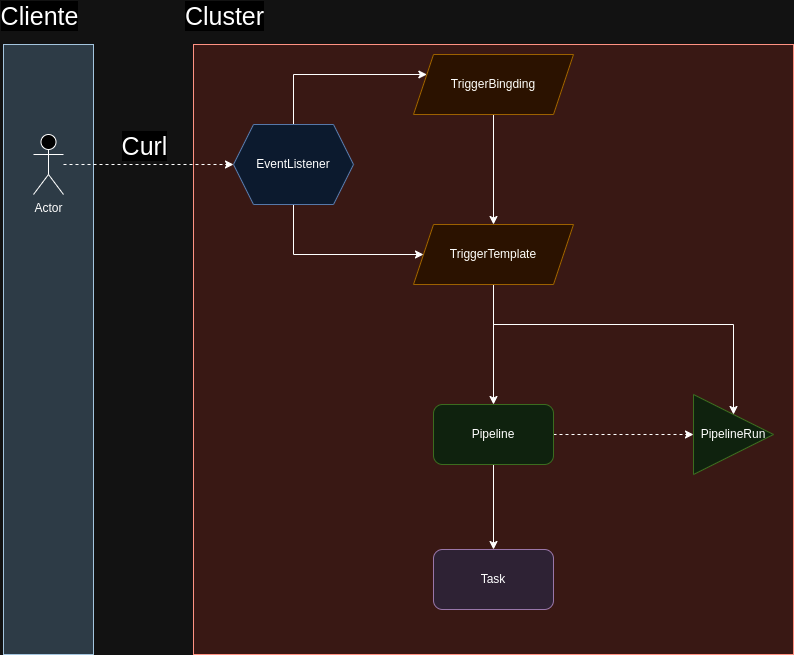

The diagram above was exported from draw.io. Its source (the exported page's mxGraphModel, read from the mxfile embedded in the PNG):
<mxGraphModel dx="1434" dy="740" grid="1" gridSize="10" guides="1" tooltips="1" connect="1" arrows="1" fold="1" page="1" pageScale="1" pageWidth="827" pageHeight="1169" math="0" shadow="0">
  <root>
    <mxCell id="0" />
    <mxCell id="1" parent="0" />
    <mxCell id="wgZjU7KqQt9MiSAjCHMR-23" value="" style="rounded=0;whiteSpace=wrap;html=1;fillColor=#fad9d5;strokeColor=#ae4132;" vertex="1" parent="1">
      <mxGeometry x="210" y="60" width="600" height="610" as="geometry" />
    </mxCell>
    <mxCell id="wgZjU7KqQt9MiSAjCHMR-22" value="" style="rounded=0;whiteSpace=wrap;html=1;fillColor=#bac8d3;strokeColor=#23445d;" vertex="1" parent="1">
      <mxGeometry x="20" y="60" width="90" height="610" as="geometry" />
    </mxCell>
    <mxCell id="wgZjU7KqQt9MiSAjCHMR-4" style="edgeStyle=orthogonalEdgeStyle;rounded=0;orthogonalLoop=1;jettySize=auto;html=1;entryX=0;entryY=0.5;entryDx=0;entryDy=0;dashed=1;" edge="1" parent="1" source="wgZjU7KqQt9MiSAjCHMR-1" target="wgZjU7KqQt9MiSAjCHMR-3">
      <mxGeometry relative="1" as="geometry" />
    </mxCell>
    <mxCell id="wgZjU7KqQt9MiSAjCHMR-6" style="edgeStyle=orthogonalEdgeStyle;rounded=0;orthogonalLoop=1;jettySize=auto;html=1;" edge="1" parent="1" source="wgZjU7KqQt9MiSAjCHMR-1" target="wgZjU7KqQt9MiSAjCHMR-5">
      <mxGeometry relative="1" as="geometry" />
    </mxCell>
    <mxCell id="wgZjU7KqQt9MiSAjCHMR-1" value="Pipeline" style="rounded=1;whiteSpace=wrap;html=1;fillColor=#d5e8d4;strokeColor=#82b366;" vertex="1" parent="1">
      <mxGeometry x="450" y="420" width="120" height="60" as="geometry" />
    </mxCell>
    <mxCell id="wgZjU7KqQt9MiSAjCHMR-3" value="PipelineRun" style="triangle;whiteSpace=wrap;html=1;fillColor=#d5e8d4;strokeColor=#82b366;" vertex="1" parent="1">
      <mxGeometry x="710" y="410" width="80" height="80" as="geometry" />
    </mxCell>
    <mxCell id="wgZjU7KqQt9MiSAjCHMR-5" value="Task" style="rounded=1;whiteSpace=wrap;html=1;fillColor=#e1d5e7;strokeColor=#9673a6;" vertex="1" parent="1">
      <mxGeometry x="450" y="565" width="120" height="60" as="geometry" />
    </mxCell>
    <mxCell id="wgZjU7KqQt9MiSAjCHMR-10" style="edgeStyle=orthogonalEdgeStyle;rounded=0;orthogonalLoop=1;jettySize=auto;html=1;" edge="1" parent="1" source="wgZjU7KqQt9MiSAjCHMR-8" target="wgZjU7KqQt9MiSAjCHMR-1">
      <mxGeometry relative="1" as="geometry" />
    </mxCell>
    <mxCell id="wgZjU7KqQt9MiSAjCHMR-11" style="edgeStyle=orthogonalEdgeStyle;rounded=0;orthogonalLoop=1;jettySize=auto;html=1;entryX=0.5;entryY=0;entryDx=0;entryDy=0;" edge="1" parent="1" source="wgZjU7KqQt9MiSAjCHMR-8" target="wgZjU7KqQt9MiSAjCHMR-3">
      <mxGeometry relative="1" as="geometry">
        <Array as="points">
          <mxPoint x="510" y="340" />
          <mxPoint x="750" y="340" />
        </Array>
      </mxGeometry>
    </mxCell>
    <mxCell id="wgZjU7KqQt9MiSAjCHMR-8" value="TriggerTemplate" style="shape=parallelogram;perimeter=parallelogramPerimeter;whiteSpace=wrap;html=1;fixedSize=1;fillColor=#ffe6cc;strokeColor=#d79b00;" vertex="1" parent="1">
      <mxGeometry x="430" y="240" width="160" height="60" as="geometry" />
    </mxCell>
    <mxCell id="wgZjU7KqQt9MiSAjCHMR-13" style="edgeStyle=orthogonalEdgeStyle;rounded=0;orthogonalLoop=1;jettySize=auto;html=1;" edge="1" parent="1" source="wgZjU7KqQt9MiSAjCHMR-12" target="wgZjU7KqQt9MiSAjCHMR-8">
      <mxGeometry relative="1" as="geometry" />
    </mxCell>
    <mxCell id="wgZjU7KqQt9MiSAjCHMR-12" value="TriggerBingding" style="shape=parallelogram;perimeter=parallelogramPerimeter;whiteSpace=wrap;html=1;fixedSize=1;fillColor=#ffe6cc;strokeColor=#d79b00;" vertex="1" parent="1">
      <mxGeometry x="430" y="70" width="160" height="60" as="geometry" />
    </mxCell>
    <mxCell id="wgZjU7KqQt9MiSAjCHMR-16" style="edgeStyle=orthogonalEdgeStyle;rounded=0;orthogonalLoop=1;jettySize=auto;html=1;" edge="1" parent="1" source="wgZjU7KqQt9MiSAjCHMR-15" target="wgZjU7KqQt9MiSAjCHMR-12">
      <mxGeometry relative="1" as="geometry">
        <Array as="points">
          <mxPoint x="310" y="90" />
        </Array>
      </mxGeometry>
    </mxCell>
    <mxCell id="wgZjU7KqQt9MiSAjCHMR-17" style="edgeStyle=orthogonalEdgeStyle;rounded=0;orthogonalLoop=1;jettySize=auto;html=1;entryX=0;entryY=0.5;entryDx=0;entryDy=0;" edge="1" parent="1" source="wgZjU7KqQt9MiSAjCHMR-15" target="wgZjU7KqQt9MiSAjCHMR-8">
      <mxGeometry relative="1" as="geometry">
        <Array as="points">
          <mxPoint x="310" y="270" />
        </Array>
      </mxGeometry>
    </mxCell>
    <mxCell id="wgZjU7KqQt9MiSAjCHMR-15" value="EventListener" style="shape=hexagon;perimeter=hexagonPerimeter2;whiteSpace=wrap;html=1;fixedSize=1;fillColor=#dae8fc;strokeColor=#6c8ebf;" vertex="1" parent="1">
      <mxGeometry x="250" y="140" width="120" height="80" as="geometry" />
    </mxCell>
    <mxCell id="wgZjU7KqQt9MiSAjCHMR-20" style="edgeStyle=orthogonalEdgeStyle;rounded=0;orthogonalLoop=1;jettySize=auto;html=1;entryX=0;entryY=0.5;entryDx=0;entryDy=0;dashed=1;" edge="1" parent="1" source="wgZjU7KqQt9MiSAjCHMR-18" target="wgZjU7KqQt9MiSAjCHMR-15">
      <mxGeometry relative="1" as="geometry" />
    </mxCell>
    <mxCell id="wgZjU7KqQt9MiSAjCHMR-21" value="Curl" style="edgeLabel;html=1;align=center;verticalAlign=middle;resizable=0;points=[];fontSize=25;" vertex="1" connectable="0" parent="wgZjU7KqQt9MiSAjCHMR-20">
      <mxGeometry x="-0.8216" y="-1" relative="1" as="geometry">
        <mxPoint x="65" y="-21" as="offset" />
      </mxGeometry>
    </mxCell>
    <mxCell id="wgZjU7KqQt9MiSAjCHMR-18" value="Actor" style="shape=umlActor;verticalLabelPosition=bottom;verticalAlign=top;html=1;outlineConnect=0;" vertex="1" parent="1">
      <mxGeometry x="50" y="150" width="30" height="60" as="geometry" />
    </mxCell>
    <mxCell id="wgZjU7KqQt9MiSAjCHMR-25" value="Cliente" style="edgeLabel;html=1;align=center;verticalAlign=middle;resizable=0;points=[];fontSize=25;" vertex="1" connectable="0" parent="1">
      <mxGeometry x="65" y="30" as="geometry">
        <mxPoint x="-10" as="offset" />
      </mxGeometry>
    </mxCell>
    <mxCell id="wgZjU7KqQt9MiSAjCHMR-26" value="Cluster" style="edgeLabel;html=1;align=center;verticalAlign=middle;resizable=0;points=[];fontSize=25;" vertex="1" connectable="0" parent="1">
      <mxGeometry x="250" y="30" as="geometry">
        <mxPoint x="-10" as="offset" />
      </mxGeometry>
    </mxCell>
  </root>
</mxGraphModel>